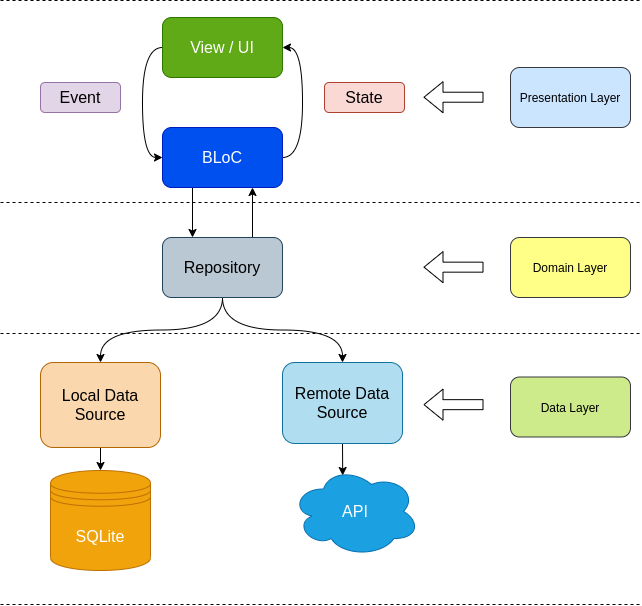

The diagram above was exported from draw.io. Its source (the exported page's mxGraphModel, read from the mxfile embedded in the PNG):
<mxGraphModel dx="1185" dy="592" grid="1" gridSize="10" guides="1" tooltips="1" connect="1" arrows="1" fold="1" page="1" pageScale="1" pageWidth="850" pageHeight="1100" math="0" shadow="0">
  <root>
    <mxCell id="0" />
    <mxCell id="1" parent="0" />
    <mxCell id="wA4FB14r0FlAMSSs1UXw-3" style="edgeStyle=orthogonalEdgeStyle;rounded=0;orthogonalLoop=1;jettySize=auto;html=1;exitX=0;exitY=0.5;exitDx=0;exitDy=0;entryX=0;entryY=0.5;entryDx=0;entryDy=0;curved=1;" parent="1" source="wA4FB14r0FlAMSSs1UXw-1" target="wA4FB14r0FlAMSSs1UXw-2" edge="1">
      <mxGeometry relative="1" as="geometry" />
    </mxCell>
    <mxCell id="wA4FB14r0FlAMSSs1UXw-1" value="View / UI" style="rounded=1;whiteSpace=wrap;html=1;fillColor=#60a917;strokeColor=#2D7600;fontColor=#ffffff;fontSize=16;" parent="1" vertex="1">
      <mxGeometry x="282" y="40" width="120" height="60" as="geometry" />
    </mxCell>
    <mxCell id="wA4FB14r0FlAMSSs1UXw-4" style="edgeStyle=orthogonalEdgeStyle;curved=1;rounded=0;orthogonalLoop=1;jettySize=auto;html=1;exitX=1;exitY=0.5;exitDx=0;exitDy=0;entryX=1;entryY=0.5;entryDx=0;entryDy=0;" parent="1" source="wA4FB14r0FlAMSSs1UXw-2" target="wA4FB14r0FlAMSSs1UXw-1" edge="1">
      <mxGeometry relative="1" as="geometry" />
    </mxCell>
    <mxCell id="wA4FB14r0FlAMSSs1UXw-9" style="edgeStyle=orthogonalEdgeStyle;curved=1;rounded=0;orthogonalLoop=1;jettySize=auto;html=1;exitX=0.25;exitY=1;exitDx=0;exitDy=0;entryX=0.25;entryY=0;entryDx=0;entryDy=0;" parent="1" source="wA4FB14r0FlAMSSs1UXw-2" target="wA4FB14r0FlAMSSs1UXw-7" edge="1">
      <mxGeometry relative="1" as="geometry" />
    </mxCell>
    <mxCell id="wA4FB14r0FlAMSSs1UXw-2" value="BLoC" style="rounded=1;whiteSpace=wrap;html=1;fillColor=#0050ef;strokeColor=#001DBC;fontColor=#ffffff;fontSize=16;" parent="1" vertex="1">
      <mxGeometry x="282" y="150" width="120" height="60" as="geometry" />
    </mxCell>
    <mxCell id="wA4FB14r0FlAMSSs1UXw-5" value="Event" style="rounded=1;whiteSpace=wrap;html=1;fillColor=#e1d5e7;strokeColor=#9673a6;fontSize=16;" parent="1" vertex="1">
      <mxGeometry x="160" y="105" width="80" height="30" as="geometry" />
    </mxCell>
    <mxCell id="wA4FB14r0FlAMSSs1UXw-6" value="State" style="rounded=1;whiteSpace=wrap;html=1;fillColor=#fad9d5;strokeColor=#ae4132;fontSize=16;" parent="1" vertex="1">
      <mxGeometry x="444" y="105" width="80" height="30" as="geometry" />
    </mxCell>
    <mxCell id="wA4FB14r0FlAMSSs1UXw-10" style="edgeStyle=orthogonalEdgeStyle;curved=1;rounded=0;orthogonalLoop=1;jettySize=auto;html=1;exitX=0.75;exitY=0;exitDx=0;exitDy=0;entryX=0.75;entryY=1;entryDx=0;entryDy=0;" parent="1" source="wA4FB14r0FlAMSSs1UXw-7" target="wA4FB14r0FlAMSSs1UXw-2" edge="1">
      <mxGeometry relative="1" as="geometry" />
    </mxCell>
    <mxCell id="wA4FB14r0FlAMSSs1UXw-15" style="edgeStyle=orthogonalEdgeStyle;curved=1;rounded=0;orthogonalLoop=1;jettySize=auto;html=1;exitX=0.5;exitY=1;exitDx=0;exitDy=0;entryX=0.5;entryY=0;entryDx=0;entryDy=0;" parent="1" source="wA4FB14r0FlAMSSs1UXw-7" target="wA4FB14r0FlAMSSs1UXw-12" edge="1">
      <mxGeometry relative="1" as="geometry" />
    </mxCell>
    <mxCell id="wA4FB14r0FlAMSSs1UXw-16" style="edgeStyle=orthogonalEdgeStyle;curved=1;rounded=0;orthogonalLoop=1;jettySize=auto;html=1;exitX=0.5;exitY=1;exitDx=0;exitDy=0;" parent="1" source="wA4FB14r0FlAMSSs1UXw-7" target="wA4FB14r0FlAMSSs1UXw-11" edge="1">
      <mxGeometry relative="1" as="geometry" />
    </mxCell>
    <mxCell id="wA4FB14r0FlAMSSs1UXw-7" value="Repository" style="rounded=1;whiteSpace=wrap;html=1;fillColor=#bac8d3;strokeColor=#23445d;fontSize=16;" parent="1" vertex="1">
      <mxGeometry x="282" y="260" width="120" height="60" as="geometry" />
    </mxCell>
    <mxCell id="wA4FB14r0FlAMSSs1UXw-21" style="edgeStyle=orthogonalEdgeStyle;curved=1;rounded=0;orthogonalLoop=1;jettySize=auto;html=1;exitX=0.5;exitY=1;exitDx=0;exitDy=0;entryX=0.4;entryY=0.1;entryDx=0;entryDy=0;entryPerimeter=0;" parent="1" source="wA4FB14r0FlAMSSs1UXw-11" target="wA4FB14r0FlAMSSs1UXw-20" edge="1">
      <mxGeometry relative="1" as="geometry" />
    </mxCell>
    <mxCell id="wA4FB14r0FlAMSSs1UXw-11" value="Remote Data Source" style="rounded=1;whiteSpace=wrap;html=1;fillColor=#b1ddf0;strokeColor=#10739e;fontSize=16;" parent="1" vertex="1">
      <mxGeometry x="402" y="385" width="120" height="81" as="geometry" />
    </mxCell>
    <mxCell id="wA4FB14r0FlAMSSs1UXw-19" style="edgeStyle=orthogonalEdgeStyle;curved=1;rounded=0;orthogonalLoop=1;jettySize=auto;html=1;exitX=0.5;exitY=1;exitDx=0;exitDy=0;entryX=0.5;entryY=0;entryDx=0;entryDy=0;" parent="1" source="wA4FB14r0FlAMSSs1UXw-12" target="wA4FB14r0FlAMSSs1UXw-18" edge="1">
      <mxGeometry relative="1" as="geometry" />
    </mxCell>
    <mxCell id="wA4FB14r0FlAMSSs1UXw-12" value="Local Data Source" style="rounded=1;whiteSpace=wrap;html=1;fillColor=#fad7ac;strokeColor=#b46504;fontSize=16;" parent="1" vertex="1">
      <mxGeometry x="160" y="385" width="120" height="85" as="geometry" />
    </mxCell>
    <mxCell id="wA4FB14r0FlAMSSs1UXw-18" value="SQLite" style="shape=datastore;whiteSpace=wrap;html=1;fillColor=#f0a30a;strokeColor=#BD7000;fontColor=#ffffff;fontSize=16;" parent="1" vertex="1">
      <mxGeometry x="170" y="493" width="100" height="100" as="geometry" />
    </mxCell>
    <mxCell id="wA4FB14r0FlAMSSs1UXw-20" value="API" style="ellipse;shape=cloud;whiteSpace=wrap;html=1;fillColor=#1ba1e2;strokeColor=#006EAF;fontColor=#ffffff;fontSize=16;" parent="1" vertex="1">
      <mxGeometry x="411" y="489" width="128" height="90" as="geometry" />
    </mxCell>
    <mxCell id="dgIbYjHyYu2RoX7ia0k--3" value="Domain Layer" style="rounded=1;whiteSpace=wrap;html=1;fillColor=#ffff88;strokeColor=#36393d;" vertex="1" parent="1">
      <mxGeometry x="630" y="260" width="120" height="60" as="geometry" />
    </mxCell>
    <mxCell id="dgIbYjHyYu2RoX7ia0k--4" value="Data Layer" style="rounded=1;whiteSpace=wrap;html=1;fillColor=#cdeb8b;strokeColor=#36393d;" vertex="1" parent="1">
      <mxGeometry x="630" y="399.5" width="120" height="60" as="geometry" />
    </mxCell>
    <mxCell id="dgIbYjHyYu2RoX7ia0k--5" value="Presentation Layer" style="rounded=1;whiteSpace=wrap;html=1;fillColor=#cce5ff;strokeColor=#36393d;" vertex="1" parent="1">
      <mxGeometry x="630" y="90" width="120" height="60" as="geometry" />
    </mxCell>
    <mxCell id="dgIbYjHyYu2RoX7ia0k--10" value="" style="endArrow=none;html=1;dashed=1;" edge="1" parent="1">
      <mxGeometry width="50" height="50" relative="1" as="geometry">
        <mxPoint x="120" y="23" as="sourcePoint" />
        <mxPoint x="760" y="23" as="targetPoint" />
      </mxGeometry>
    </mxCell>
    <mxCell id="dgIbYjHyYu2RoX7ia0k--11" value="" style="endArrow=none;html=1;dashed=1;" edge="1" parent="1">
      <mxGeometry width="50" height="50" relative="1" as="geometry">
        <mxPoint x="120" y="225" as="sourcePoint" />
        <mxPoint x="760" y="225" as="targetPoint" />
      </mxGeometry>
    </mxCell>
    <mxCell id="dgIbYjHyYu2RoX7ia0k--12" value="" style="endArrow=none;html=1;dashed=1;" edge="1" parent="1">
      <mxGeometry width="50" height="50" relative="1" as="geometry">
        <mxPoint x="120" y="356" as="sourcePoint" />
        <mxPoint x="760" y="356" as="targetPoint" />
      </mxGeometry>
    </mxCell>
    <mxCell id="dgIbYjHyYu2RoX7ia0k--13" value="" style="endArrow=none;html=1;dashed=1;" edge="1" parent="1">
      <mxGeometry width="50" height="50" relative="1" as="geometry">
        <mxPoint x="120" y="627" as="sourcePoint" />
        <mxPoint x="760" y="627" as="targetPoint" />
      </mxGeometry>
    </mxCell>
    <mxCell id="dgIbYjHyYu2RoX7ia0k--16" value="" style="shape=flexArrow;endArrow=classic;html=1;" edge="1" parent="1">
      <mxGeometry width="50" height="50" relative="1" as="geometry">
        <mxPoint x="603" y="119.71" as="sourcePoint" />
        <mxPoint x="543" y="119.71" as="targetPoint" />
      </mxGeometry>
    </mxCell>
    <mxCell id="dgIbYjHyYu2RoX7ia0k--17" value="" style="shape=flexArrow;endArrow=classic;html=1;" edge="1" parent="1">
      <mxGeometry width="50" height="50" relative="1" as="geometry">
        <mxPoint x="602.9999999999998" y="289.66" as="sourcePoint" />
        <mxPoint x="542.9999999999998" y="289.66" as="targetPoint" />
      </mxGeometry>
    </mxCell>
    <mxCell id="dgIbYjHyYu2RoX7ia0k--18" value="" style="shape=flexArrow;endArrow=classic;html=1;" edge="1" parent="1">
      <mxGeometry width="50" height="50" relative="1" as="geometry">
        <mxPoint x="602.9999999999998" y="427.1600000000001" as="sourcePoint" />
        <mxPoint x="542.9999999999998" y="427.1600000000001" as="targetPoint" />
      </mxGeometry>
    </mxCell>
  </root>
</mxGraphModel>